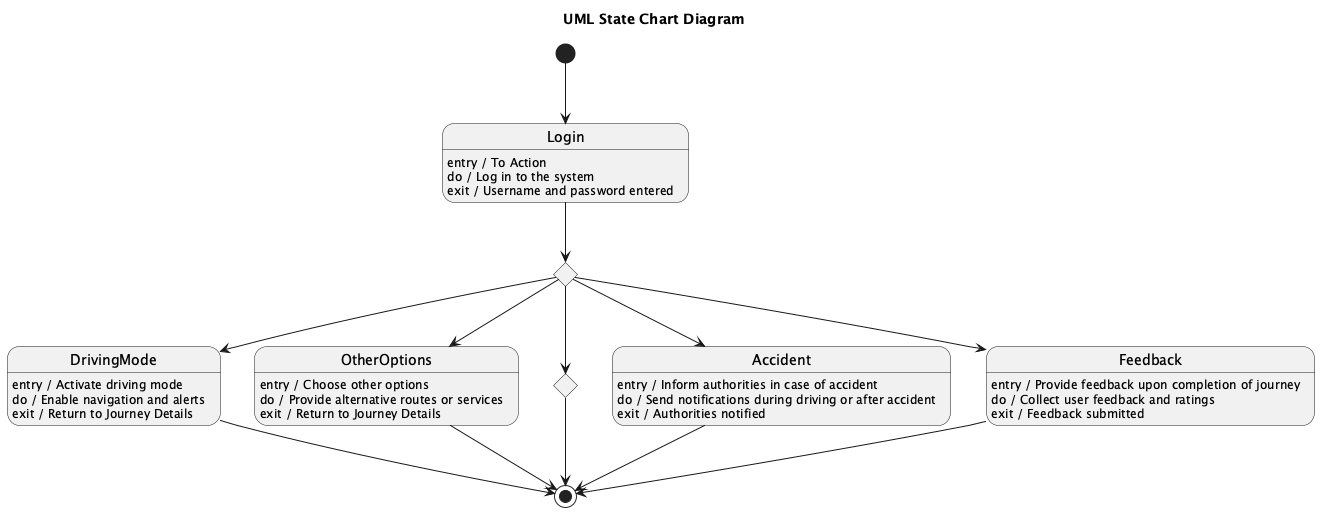

The diagram above was rendered by PlantUML. Its source (embedded in the PNG):
@startuml
title UML State Chart Diagram

[*] --> Login

state Login
Login : entry / To Action
Login : do / Log in to the system
Login : exit / Username and password entered

state JourneyDetails <<choice>>
JourneyDetails : entry / Display journey details
JourneyDetails : do / Allow users to activate driving mode or choose other options
JourneyDetails : exit / Options selected

state DrivingMode
DrivingMode : entry / Activate driving mode
DrivingMode : do / Enable navigation and alerts
DrivingMode : exit / Return to Journey Details

state OtherOptions
OtherOptions : entry / Choose other options
OtherOptions : do / Provide alternative routes or services
OtherOptions : exit / Return to Journey Details

state Eat <<choice>>
Eat : entry / Select a place to eat
Eat : do / View menu and place an order if hungry
Eat : exit / Order placed or cancelled

state Accident
Accident : entry / Inform authorities in case of accident
Accident : do / Send notifications during driving or after accident
Accident : exit / Authorities notified

state Feedback
Feedback : entry / Provide feedback upon completion of journey
Feedback : do / Collect user feedback and ratings
Feedback : exit / Feedback submitted

Login --> JourneyDetails
JourneyDetails --> DrivingMode
DrivingMode --> [*]
JourneyDetails --> OtherOptions
OtherOptions --> [*]

JourneyDetails --> Eat
Eat --> [*]

JourneyDetails --> Accident
Accident --> [*]

JourneyDetails --> Feedback
Feedback --> [*]

@enduml